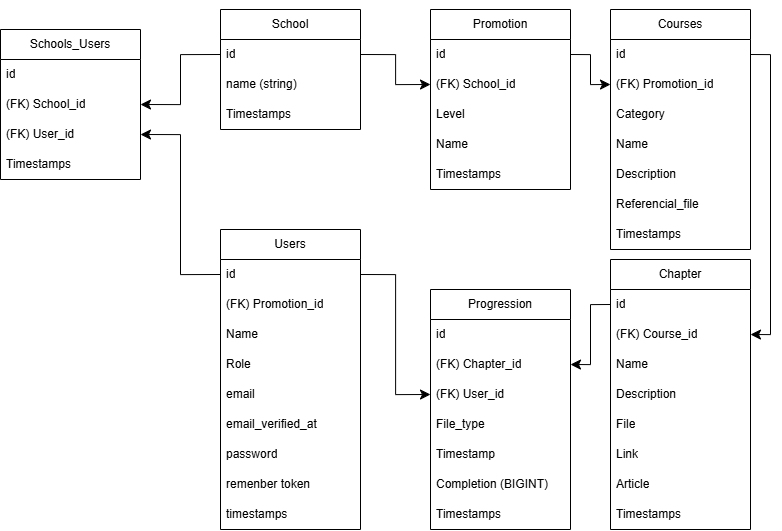

The diagram above was exported from draw.io. Its source (the exported page's mxGraphModel, read from the mxfile embedded in the PNG):
<mxGraphModel dx="2916" dy="1794" grid="1" gridSize="10" guides="0" tooltips="1" connect="1" arrows="1" fold="1" page="1" pageScale="1" pageWidth="1169" pageHeight="827" math="0" shadow="0">
  <root>
    <mxCell id="0" />
    <mxCell id="1" parent="0" />
    <mxCell id="Frqx2_e3zRqKSzYZFYC0-1" parent="1" style="swimlane;fontStyle=0;childLayout=stackLayout;horizontal=1;startSize=30;horizontalStack=0;resizeParent=1;resizeParentMax=0;resizeLast=0;collapsible=1;marginBottom=0;whiteSpace=wrap;html=1;rounded=0;" value="School" vertex="1">
      <mxGeometry height="120" width="140" x="-740" y="-650" as="geometry" />
    </mxCell>
    <mxCell id="Frqx2_e3zRqKSzYZFYC0-2" parent="Frqx2_e3zRqKSzYZFYC0-1" style="text;strokeColor=none;fillColor=none;align=left;verticalAlign=middle;spacingLeft=4;spacingRight=4;overflow=hidden;points=[[0,0.5],[1,0.5]];portConstraint=eastwest;rotatable=0;whiteSpace=wrap;html=1;rounded=0;" value="id" vertex="1">
      <mxGeometry height="30" width="140" y="30" as="geometry" />
    </mxCell>
    <mxCell id="Frqx2_e3zRqKSzYZFYC0-3" parent="Frqx2_e3zRqKSzYZFYC0-1" style="text;align=left;verticalAlign=middle;spacingLeft=4;spacingRight=4;overflow=hidden;points=[[0,0.5],[1,0.5]];portConstraint=eastwest;rotatable=0;whiteSpace=wrap;html=1;rounded=0;" value="name (string)" vertex="1">
      <mxGeometry height="30" width="140" y="60" as="geometry" />
    </mxCell>
    <mxCell id="Frqx2_e3zRqKSzYZFYC0-57" parent="Frqx2_e3zRqKSzYZFYC0-1" style="text;align=left;verticalAlign=middle;spacingLeft=4;spacingRight=4;overflow=hidden;points=[[0,0.5],[1,0.5]];portConstraint=eastwest;rotatable=0;whiteSpace=wrap;html=1;rounded=0;" value="Timestamps" vertex="1">
      <mxGeometry height="30" width="140" y="90" as="geometry" />
    </mxCell>
    <mxCell id="Frqx2_e3zRqKSzYZFYC0-5" parent="1" style="swimlane;fontStyle=0;childLayout=stackLayout;horizontal=1;startSize=30;horizontalStack=0;resizeParent=1;resizeParentMax=0;resizeLast=0;collapsible=1;marginBottom=0;whiteSpace=wrap;html=1;rounded=0;" value="Promotion" vertex="1">
      <mxGeometry height="180" width="140" x="-530" y="-650" as="geometry" />
    </mxCell>
    <mxCell id="Frqx2_e3zRqKSzYZFYC0-6" parent="Frqx2_e3zRqKSzYZFYC0-5" style="text;strokeColor=none;fillColor=none;align=left;verticalAlign=middle;spacingLeft=4;spacingRight=4;overflow=hidden;points=[[0,0.5],[1,0.5]];portConstraint=eastwest;rotatable=0;whiteSpace=wrap;html=1;rounded=0;" value="id" vertex="1">
      <mxGeometry height="30" width="140" y="30" as="geometry" />
    </mxCell>
    <mxCell id="Frqx2_e3zRqKSzYZFYC0-66" parent="Frqx2_e3zRqKSzYZFYC0-5" style="text;strokeColor=none;fillColor=none;align=left;verticalAlign=middle;spacingLeft=4;spacingRight=4;overflow=hidden;points=[[0,0.5],[1,0.5]];portConstraint=eastwest;rotatable=0;whiteSpace=wrap;html=1;rounded=0;" value="(FK) School_id" vertex="1">
      <mxGeometry height="30" width="140" y="60" as="geometry" />
    </mxCell>
    <mxCell id="Frqx2_e3zRqKSzYZFYC0-7" parent="Frqx2_e3zRqKSzYZFYC0-5" style="text;strokeColor=none;fillColor=none;align=left;verticalAlign=middle;spacingLeft=4;spacingRight=4;overflow=hidden;points=[[0,0.5],[1,0.5]];portConstraint=eastwest;rotatable=0;whiteSpace=wrap;html=1;rounded=0;" value="Level" vertex="1">
      <mxGeometry height="30" width="140" y="90" as="geometry" />
    </mxCell>
    <mxCell id="Frqx2_e3zRqKSzYZFYC0-8" parent="Frqx2_e3zRqKSzYZFYC0-5" style="text;strokeColor=none;fillColor=none;align=left;verticalAlign=middle;spacingLeft=4;spacingRight=4;overflow=hidden;points=[[0,0.5],[1,0.5]];portConstraint=eastwest;rotatable=0;whiteSpace=wrap;html=1;rounded=0;" value="Name" vertex="1">
      <mxGeometry height="30" width="140" y="120" as="geometry" />
    </mxCell>
    <mxCell id="Frqx2_e3zRqKSzYZFYC0-60" parent="Frqx2_e3zRqKSzYZFYC0-5" style="text;strokeColor=none;fillColor=none;align=left;verticalAlign=middle;spacingLeft=4;spacingRight=4;overflow=hidden;points=[[0,0.5],[1,0.5]];portConstraint=eastwest;rotatable=0;whiteSpace=wrap;html=1;rounded=0;" value="Timestamps" vertex="1">
      <mxGeometry height="30" width="140" y="150" as="geometry" />
    </mxCell>
    <mxCell id="Frqx2_e3zRqKSzYZFYC0-9" parent="1" style="swimlane;fontStyle=0;childLayout=stackLayout;horizontal=1;startSize=30;horizontalStack=0;resizeParent=1;resizeParentMax=0;resizeLast=0;collapsible=1;marginBottom=0;whiteSpace=wrap;html=1;rounded=0;" value="Courses" vertex="1">
      <mxGeometry height="240" width="140" x="-350" y="-650" as="geometry" />
    </mxCell>
    <mxCell id="Frqx2_e3zRqKSzYZFYC0-10" parent="Frqx2_e3zRqKSzYZFYC0-9" style="text;strokeColor=none;fillColor=none;align=left;verticalAlign=middle;spacingLeft=4;spacingRight=4;overflow=hidden;points=[[0,0.5],[1,0.5]];portConstraint=eastwest;rotatable=0;whiteSpace=wrap;html=1;rounded=0;" value="id" vertex="1">
      <mxGeometry height="30" width="140" y="30" as="geometry" />
    </mxCell>
    <mxCell id="Frqx2_e3zRqKSzYZFYC0-85" parent="Frqx2_e3zRqKSzYZFYC0-9" style="text;strokeColor=none;fillColor=none;align=left;verticalAlign=middle;spacingLeft=4;spacingRight=4;overflow=hidden;points=[[0,0.5],[1,0.5]];portConstraint=eastwest;rotatable=0;whiteSpace=wrap;html=1;rounded=0;" value="(FK) Promotion_id" vertex="1">
      <mxGeometry height="30" width="140" y="60" as="geometry" />
    </mxCell>
    <mxCell id="Frqx2_e3zRqKSzYZFYC0-11" parent="Frqx2_e3zRqKSzYZFYC0-9" style="text;strokeColor=none;fillColor=none;align=left;verticalAlign=middle;spacingLeft=4;spacingRight=4;overflow=hidden;points=[[0,0.5],[1,0.5]];portConstraint=eastwest;rotatable=0;whiteSpace=wrap;html=1;rounded=0;" value="Category" vertex="1">
      <mxGeometry height="30" width="140" y="90" as="geometry" />
    </mxCell>
    <mxCell id="Frqx2_e3zRqKSzYZFYC0-12" parent="Frqx2_e3zRqKSzYZFYC0-9" style="text;strokeColor=none;fillColor=none;align=left;verticalAlign=middle;spacingLeft=4;spacingRight=4;overflow=hidden;points=[[0,0.5],[1,0.5]];portConstraint=eastwest;rotatable=0;whiteSpace=wrap;html=1;rounded=0;" value="Name" vertex="1">
      <mxGeometry height="30" width="140" y="120" as="geometry" />
    </mxCell>
    <mxCell id="Frqx2_e3zRqKSzYZFYC0-14" parent="Frqx2_e3zRqKSzYZFYC0-9" style="text;strokeColor=none;fillColor=none;align=left;verticalAlign=middle;spacingLeft=4;spacingRight=4;overflow=hidden;points=[[0,0.5],[1,0.5]];portConstraint=eastwest;rotatable=0;whiteSpace=wrap;html=1;rounded=0;" value="Description" vertex="1">
      <mxGeometry height="30" width="140" y="150" as="geometry" />
    </mxCell>
    <mxCell id="Frqx2_e3zRqKSzYZFYC0-20" parent="Frqx2_e3zRqKSzYZFYC0-9" style="text;strokeColor=none;fillColor=none;align=left;verticalAlign=middle;spacingLeft=4;spacingRight=4;overflow=hidden;points=[[0,0.5],[1,0.5]];portConstraint=eastwest;rotatable=0;whiteSpace=wrap;html=1;rounded=0;" value="Referencial_file" vertex="1">
      <mxGeometry height="30" width="140" y="180" as="geometry" />
    </mxCell>
    <mxCell id="Frqx2_e3zRqKSzYZFYC0-61" parent="Frqx2_e3zRqKSzYZFYC0-9" style="text;strokeColor=none;fillColor=none;align=left;verticalAlign=middle;spacingLeft=4;spacingRight=4;overflow=hidden;points=[[0,0.5],[1,0.5]];portConstraint=eastwest;rotatable=0;whiteSpace=wrap;html=1;rounded=0;" value="Timestamps" vertex="1">
      <mxGeometry height="30" width="140" y="210" as="geometry" />
    </mxCell>
    <mxCell id="Frqx2_e3zRqKSzYZFYC0-21" parent="1" style="swimlane;fontStyle=0;childLayout=stackLayout;horizontal=1;startSize=30;horizontalStack=0;resizeParent=1;resizeParentMax=0;resizeLast=0;collapsible=1;marginBottom=0;whiteSpace=wrap;html=1;rounded=0;" value="Chapter" vertex="1">
      <mxGeometry height="270" width="140" x="-350" y="-400" as="geometry" />
    </mxCell>
    <mxCell id="Frqx2_e3zRqKSzYZFYC0-22" parent="Frqx2_e3zRqKSzYZFYC0-21" style="text;strokeColor=none;fillColor=none;align=left;verticalAlign=middle;spacingLeft=4;spacingRight=4;overflow=hidden;points=[[0,0.5],[1,0.5]];portConstraint=eastwest;rotatable=0;whiteSpace=wrap;html=1;rounded=0;" value="id" vertex="1">
      <mxGeometry height="30" width="140" y="30" as="geometry" />
    </mxCell>
    <mxCell id="Frqx2_e3zRqKSzYZFYC0-87" parent="Frqx2_e3zRqKSzYZFYC0-21" style="text;strokeColor=none;fillColor=none;align=left;verticalAlign=middle;spacingLeft=4;spacingRight=4;overflow=hidden;points=[[0,0.5],[1,0.5]];portConstraint=eastwest;rotatable=0;whiteSpace=wrap;html=1;rounded=0;" value="(FK) Course_&lt;span style=&quot;background-color: transparent; color: light-dark(rgb(0, 0, 0), rgb(255, 255, 255));&quot;&gt;id&lt;/span&gt;" vertex="1">
      <mxGeometry height="30" width="140" y="60" as="geometry" />
    </mxCell>
    <mxCell id="Frqx2_e3zRqKSzYZFYC0-24" parent="Frqx2_e3zRqKSzYZFYC0-21" style="text;strokeColor=none;fillColor=none;align=left;verticalAlign=middle;spacingLeft=4;spacingRight=4;overflow=hidden;points=[[0,0.5],[1,0.5]];portConstraint=eastwest;rotatable=0;whiteSpace=wrap;html=1;rounded=0;" value="Name" vertex="1">
      <mxGeometry height="30" width="140" y="90" as="geometry" />
    </mxCell>
    <mxCell id="Frqx2_e3zRqKSzYZFYC0-25" parent="Frqx2_e3zRqKSzYZFYC0-21" style="text;strokeColor=none;fillColor=none;align=left;verticalAlign=middle;spacingLeft=4;spacingRight=4;overflow=hidden;points=[[0,0.5],[1,0.5]];portConstraint=eastwest;rotatable=0;whiteSpace=wrap;html=1;rounded=0;" value="Description" vertex="1">
      <mxGeometry height="30" width="140" y="120" as="geometry" />
    </mxCell>
    <mxCell id="Frqx2_e3zRqKSzYZFYC0-23" parent="Frqx2_e3zRqKSzYZFYC0-21" style="text;strokeColor=none;fillColor=none;align=left;verticalAlign=middle;spacingLeft=4;spacingRight=4;overflow=hidden;points=[[0,0.5],[1,0.5]];portConstraint=eastwest;rotatable=0;whiteSpace=wrap;html=1;rounded=0;" value="File" vertex="1">
      <mxGeometry height="30" width="140" y="150" as="geometry" />
    </mxCell>
    <mxCell id="Frqx2_e3zRqKSzYZFYC0-33" parent="Frqx2_e3zRqKSzYZFYC0-21" style="text;strokeColor=none;fillColor=none;align=left;verticalAlign=middle;spacingLeft=4;spacingRight=4;overflow=hidden;points=[[0,0.5],[1,0.5]];portConstraint=eastwest;rotatable=0;whiteSpace=wrap;html=1;rounded=0;" value="Link" vertex="1">
      <mxGeometry height="30" width="140" y="180" as="geometry" />
    </mxCell>
    <mxCell id="Frqx2_e3zRqKSzYZFYC0-34" parent="Frqx2_e3zRqKSzYZFYC0-21" style="text;strokeColor=none;fillColor=none;align=left;verticalAlign=middle;spacingLeft=4;spacingRight=4;overflow=hidden;points=[[0,0.5],[1,0.5]];portConstraint=eastwest;rotatable=0;whiteSpace=wrap;html=1;rounded=0;" value="Article" vertex="1">
      <mxGeometry height="30" width="140" y="210" as="geometry" />
    </mxCell>
    <mxCell id="Frqx2_e3zRqKSzYZFYC0-62" parent="Frqx2_e3zRqKSzYZFYC0-21" style="text;strokeColor=none;fillColor=none;align=left;verticalAlign=middle;spacingLeft=4;spacingRight=4;overflow=hidden;points=[[0,0.5],[1,0.5]];portConstraint=eastwest;rotatable=0;whiteSpace=wrap;html=1;rounded=0;" value="Timestamps" vertex="1">
      <mxGeometry height="30" width="140" y="240" as="geometry" />
    </mxCell>
    <mxCell id="Frqx2_e3zRqKSzYZFYC0-35" parent="1" style="swimlane;fontStyle=0;childLayout=stackLayout;horizontal=1;startSize=30;horizontalStack=0;resizeParent=1;resizeParentMax=0;resizeLast=0;collapsible=1;marginBottom=0;whiteSpace=wrap;html=1;rounded=0;" value="Progression" vertex="1">
      <mxGeometry height="240" width="140" x="-530" y="-370" as="geometry" />
    </mxCell>
    <mxCell id="Frqx2_e3zRqKSzYZFYC0-36" parent="Frqx2_e3zRqKSzYZFYC0-35" style="text;strokeColor=none;fillColor=none;align=left;verticalAlign=middle;spacingLeft=4;spacingRight=4;overflow=hidden;points=[[0,0.5],[1,0.5]];portConstraint=eastwest;rotatable=0;whiteSpace=wrap;html=1;rounded=0;" value="id" vertex="1">
      <mxGeometry height="30" width="140" y="30" as="geometry" />
    </mxCell>
    <mxCell id="Frqx2_e3zRqKSzYZFYC0-39" parent="Frqx2_e3zRqKSzYZFYC0-35" style="text;strokeColor=none;fillColor=none;align=left;verticalAlign=middle;spacingLeft=4;spacingRight=4;overflow=hidden;points=[[0,0.5],[1,0.5]];portConstraint=eastwest;rotatable=0;whiteSpace=wrap;html=1;rounded=0;" value="(FK) Chapter_id" vertex="1">
      <mxGeometry height="30" width="140" y="60" as="geometry" />
    </mxCell>
    <mxCell id="Frqx2_e3zRqKSzYZFYC0-64" parent="Frqx2_e3zRqKSzYZFYC0-35" style="text;strokeColor=none;fillColor=none;align=left;verticalAlign=middle;spacingLeft=4;spacingRight=4;overflow=hidden;points=[[0,0.5],[1,0.5]];portConstraint=eastwest;rotatable=0;whiteSpace=wrap;html=1;rounded=0;" value="(FK) User_id" vertex="1">
      <mxGeometry height="30" width="140" y="90" as="geometry" />
    </mxCell>
    <mxCell id="Frqx2_e3zRqKSzYZFYC0-37" parent="Frqx2_e3zRqKSzYZFYC0-35" style="text;strokeColor=none;fillColor=none;align=left;verticalAlign=middle;spacingLeft=4;spacingRight=4;overflow=hidden;points=[[0,0.5],[1,0.5]];portConstraint=eastwest;rotatable=0;whiteSpace=wrap;html=1;rounded=0;" value="File_type" vertex="1">
      <mxGeometry height="30" width="140" y="120" as="geometry" />
    </mxCell>
    <mxCell id="Frqx2_e3zRqKSzYZFYC0-38" parent="Frqx2_e3zRqKSzYZFYC0-35" style="text;strokeColor=none;fillColor=none;align=left;verticalAlign=middle;spacingLeft=4;spacingRight=4;overflow=hidden;points=[[0,0.5],[1,0.5]];portConstraint=eastwest;rotatable=0;whiteSpace=wrap;html=1;rounded=0;" value="Timestamp" vertex="1">
      <mxGeometry height="30" width="140" y="150" as="geometry" />
    </mxCell>
    <mxCell id="Frqx2_e3zRqKSzYZFYC0-40" parent="Frqx2_e3zRqKSzYZFYC0-35" style="text;strokeColor=none;fillColor=none;align=left;verticalAlign=middle;spacingLeft=4;spacingRight=4;overflow=hidden;points=[[0,0.5],[1,0.5]];portConstraint=eastwest;rotatable=0;whiteSpace=wrap;html=1;rounded=0;" value="Completion (BIGINT)" vertex="1">
      <mxGeometry height="30" width="140" y="180" as="geometry" />
    </mxCell>
    <mxCell id="Frqx2_e3zRqKSzYZFYC0-63" parent="Frqx2_e3zRqKSzYZFYC0-35" style="text;strokeColor=none;fillColor=none;align=left;verticalAlign=middle;spacingLeft=4;spacingRight=4;overflow=hidden;points=[[0,0.5],[1,0.5]];portConstraint=eastwest;rotatable=0;whiteSpace=wrap;html=1;rounded=0;" value="Timestamps" vertex="1">
      <mxGeometry height="30" width="140" y="210" as="geometry" />
    </mxCell>
    <mxCell id="Frqx2_e3zRqKSzYZFYC0-42" parent="1" style="swimlane;fontStyle=0;childLayout=stackLayout;horizontal=1;startSize=30;horizontalStack=0;resizeParent=1;resizeParentMax=0;resizeLast=0;collapsible=1;marginBottom=0;whiteSpace=wrap;html=1;rounded=0;" value="Users" vertex="1">
      <mxGeometry height="300" width="140" x="-740" y="-430" as="geometry" />
    </mxCell>
    <mxCell id="Frqx2_e3zRqKSzYZFYC0-43" parent="Frqx2_e3zRqKSzYZFYC0-42" style="text;strokeColor=none;fillColor=none;align=left;verticalAlign=middle;spacingLeft=4;spacingRight=4;overflow=hidden;points=[[0,0.5],[1,0.5]];portConstraint=eastwest;rotatable=0;whiteSpace=wrap;html=1;rounded=0;" value="id" vertex="1">
      <mxGeometry height="30" width="140" y="30" as="geometry" />
    </mxCell>
    <mxCell id="Frqx2_e3zRqKSzYZFYC0-81" parent="Frqx2_e3zRqKSzYZFYC0-42" style="text;strokeColor=none;fillColor=none;align=left;verticalAlign=middle;spacingLeft=4;spacingRight=4;overflow=hidden;points=[[0,0.5],[1,0.5]];portConstraint=eastwest;rotatable=0;whiteSpace=wrap;html=1;rounded=0;" value="(FK) Promotion_id" vertex="1">
      <mxGeometry height="30" width="140" y="60" as="geometry" />
    </mxCell>
    <mxCell id="Frqx2_e3zRqKSzYZFYC0-44" parent="Frqx2_e3zRqKSzYZFYC0-42" style="text;strokeColor=none;fillColor=none;align=left;verticalAlign=middle;spacingLeft=4;spacingRight=4;overflow=hidden;points=[[0,0.5],[1,0.5]];portConstraint=eastwest;rotatable=0;whiteSpace=wrap;html=1;rounded=0;" value="Name" vertex="1">
      <mxGeometry height="30" width="140" y="90" as="geometry" />
    </mxCell>
    <mxCell id="Frqx2_e3zRqKSzYZFYC0-58" parent="Frqx2_e3zRqKSzYZFYC0-42" style="text;strokeColor=none;fillColor=none;align=left;verticalAlign=middle;spacingLeft=4;spacingRight=4;overflow=hidden;points=[[0,0.5],[1,0.5]];portConstraint=eastwest;rotatable=0;whiteSpace=wrap;html=1;rounded=0;" value="Role" vertex="1">
      <mxGeometry height="30" width="140" y="120" as="geometry" />
    </mxCell>
    <mxCell id="Frqx2_e3zRqKSzYZFYC0-45" parent="Frqx2_e3zRqKSzYZFYC0-42" style="text;strokeColor=none;fillColor=none;align=left;verticalAlign=middle;spacingLeft=4;spacingRight=4;overflow=hidden;points=[[0,0.5],[1,0.5]];portConstraint=eastwest;rotatable=0;whiteSpace=wrap;html=1;rounded=0;" value="email" vertex="1">
      <mxGeometry height="30" width="140" y="150" as="geometry" />
    </mxCell>
    <mxCell id="Frqx2_e3zRqKSzYZFYC0-46" parent="Frqx2_e3zRqKSzYZFYC0-42" style="text;strokeColor=none;fillColor=none;align=left;verticalAlign=middle;spacingLeft=4;spacingRight=4;overflow=hidden;points=[[0,0.5],[1,0.5]];portConstraint=eastwest;rotatable=0;whiteSpace=wrap;html=1;rounded=0;" value="email_verified_at" vertex="1">
      <mxGeometry height="30" width="140" y="180" as="geometry" />
    </mxCell>
    <mxCell id="Frqx2_e3zRqKSzYZFYC0-47" parent="Frqx2_e3zRqKSzYZFYC0-42" style="text;strokeColor=none;fillColor=none;align=left;verticalAlign=middle;spacingLeft=4;spacingRight=4;overflow=hidden;points=[[0,0.5],[1,0.5]];portConstraint=eastwest;rotatable=0;whiteSpace=wrap;html=1;rounded=0;" value="password" vertex="1">
      <mxGeometry height="30" width="140" y="210" as="geometry" />
    </mxCell>
    <mxCell id="Frqx2_e3zRqKSzYZFYC0-48" parent="Frqx2_e3zRqKSzYZFYC0-42" style="text;strokeColor=none;fillColor=none;align=left;verticalAlign=middle;spacingLeft=4;spacingRight=4;overflow=hidden;points=[[0,0.5],[1,0.5]];portConstraint=eastwest;rotatable=0;whiteSpace=wrap;html=1;rounded=0;" value="remenber token" vertex="1">
      <mxGeometry height="30" width="140" y="240" as="geometry" />
    </mxCell>
    <mxCell id="Frqx2_e3zRqKSzYZFYC0-49" parent="Frqx2_e3zRqKSzYZFYC0-42" style="text;strokeColor=none;fillColor=none;align=left;verticalAlign=middle;spacingLeft=4;spacingRight=4;overflow=hidden;points=[[0,0.5],[1,0.5]];portConstraint=eastwest;rotatable=0;whiteSpace=wrap;html=1;rounded=0;" value="timestamps" vertex="1">
      <mxGeometry height="30" width="140" y="270" as="geometry" />
    </mxCell>
    <mxCell id="Frqx2_e3zRqKSzYZFYC0-68" edge="1" parent="1" source="Frqx2_e3zRqKSzYZFYC0-1" style="edgeStyle=none;curved=1;rounded=0;orthogonalLoop=1;jettySize=auto;html=1;exitX=0.75;exitY=0;exitDx=0;exitDy=0;fontSize=12;startSize=8;endSize=8;" target="Frqx2_e3zRqKSzYZFYC0-1">
      <mxGeometry relative="1" as="geometry" />
    </mxCell>
    <mxCell id="Frqx2_e3zRqKSzYZFYC0-72" parent="1" style="swimlane;fontStyle=0;childLayout=stackLayout;horizontal=1;startSize=30;horizontalStack=0;resizeParent=1;resizeParentMax=0;resizeLast=0;collapsible=1;marginBottom=0;whiteSpace=wrap;html=1;rounded=0;" value="Schools_Users" vertex="1">
      <mxGeometry height="150" width="140" x="-960" y="-630" as="geometry" />
    </mxCell>
    <mxCell id="Frqx2_e3zRqKSzYZFYC0-73" parent="Frqx2_e3zRqKSzYZFYC0-72" style="text;strokeColor=none;fillColor=none;align=left;verticalAlign=middle;spacingLeft=4;spacingRight=4;overflow=hidden;points=[[0,0.5],[1,0.5]];portConstraint=eastwest;rotatable=0;whiteSpace=wrap;html=1;rounded=0;" value="id" vertex="1">
      <mxGeometry height="30" width="140" y="30" as="geometry" />
    </mxCell>
    <mxCell id="Frqx2_e3zRqKSzYZFYC0-74" parent="Frqx2_e3zRqKSzYZFYC0-72" style="text;strokeColor=none;fillColor=none;align=left;verticalAlign=middle;spacingLeft=4;spacingRight=4;overflow=hidden;points=[[0,0.5],[1,0.5]];portConstraint=eastwest;rotatable=0;whiteSpace=wrap;html=1;rounded=0;" value="(FK) School_id" vertex="1">
      <mxGeometry height="30" width="140" y="60" as="geometry" />
    </mxCell>
    <mxCell id="Frqx2_e3zRqKSzYZFYC0-75" parent="Frqx2_e3zRqKSzYZFYC0-72" style="text;strokeColor=none;fillColor=none;align=left;verticalAlign=middle;spacingLeft=4;spacingRight=4;overflow=hidden;points=[[0,0.5],[1,0.5]];portConstraint=eastwest;rotatable=0;whiteSpace=wrap;html=1;rounded=0;" value="(FK) User_id" vertex="1">
      <mxGeometry height="30" width="140" y="90" as="geometry" />
    </mxCell>
    <mxCell id="Frqx2_e3zRqKSzYZFYC0-79" parent="Frqx2_e3zRqKSzYZFYC0-72" style="text;strokeColor=none;fillColor=none;align=left;verticalAlign=middle;spacingLeft=4;spacingRight=4;overflow=hidden;points=[[0,0.5],[1,0.5]];portConstraint=eastwest;rotatable=0;whiteSpace=wrap;html=1;rounded=0;" value="Timestamps" vertex="1">
      <mxGeometry height="30" width="140" y="120" as="geometry" />
    </mxCell>
    <mxCell id="Frqx2_e3zRqKSzYZFYC0-86" edge="1" parent="1" source="Frqx2_e3zRqKSzYZFYC0-6" style="edgeStyle=orthogonalEdgeStyle;rounded=0;orthogonalLoop=1;jettySize=auto;html=1;exitX=1;exitY=0.5;exitDx=0;exitDy=0;fontSize=12;startSize=8;endSize=8;entryX=0;entryY=0.5;entryDx=0;entryDy=0;" target="Frqx2_e3zRqKSzYZFYC0-85">
      <mxGeometry relative="1" as="geometry" />
    </mxCell>
    <mxCell id="Frqx2_e3zRqKSzYZFYC0-90" edge="1" parent="1" source="Frqx2_e3zRqKSzYZFYC0-22" style="edgeStyle=orthogonalEdgeStyle;rounded=0;orthogonalLoop=1;jettySize=auto;html=1;exitX=0;exitY=0.5;exitDx=0;exitDy=0;entryX=1;entryY=0.5;entryDx=0;entryDy=0;fontSize=12;startSize=8;endSize=8;" target="Frqx2_e3zRqKSzYZFYC0-39">
      <mxGeometry relative="1" as="geometry" />
    </mxCell>
    <mxCell id="Frqx2_e3zRqKSzYZFYC0-91" edge="1" parent="1" source="Frqx2_e3zRqKSzYZFYC0-43" style="edgeStyle=orthogonalEdgeStyle;rounded=0;orthogonalLoop=1;jettySize=auto;html=1;exitX=1;exitY=0.5;exitDx=0;exitDy=0;entryX=0;entryY=0.5;entryDx=0;entryDy=0;fontSize=12;startSize=8;endSize=8;" target="Frqx2_e3zRqKSzYZFYC0-64">
      <mxGeometry relative="1" as="geometry" />
    </mxCell>
    <mxCell id="Frqx2_e3zRqKSzYZFYC0-93" edge="1" parent="1" source="Frqx2_e3zRqKSzYZFYC0-43" style="edgeStyle=orthogonalEdgeStyle;rounded=0;orthogonalLoop=1;jettySize=auto;html=1;exitX=0;exitY=0.5;exitDx=0;exitDy=0;entryX=1;entryY=0.5;entryDx=0;entryDy=0;fontSize=12;startSize=8;endSize=8;" target="Frqx2_e3zRqKSzYZFYC0-75">
      <mxGeometry relative="1" as="geometry" />
    </mxCell>
    <mxCell id="Frqx2_e3zRqKSzYZFYC0-94" edge="1" parent="1" source="Frqx2_e3zRqKSzYZFYC0-2" style="edgeStyle=orthogonalEdgeStyle;rounded=0;orthogonalLoop=1;jettySize=auto;html=1;exitX=0;exitY=0.5;exitDx=0;exitDy=0;entryX=1;entryY=0.5;entryDx=0;entryDy=0;fontSize=12;startSize=8;endSize=8;" target="Frqx2_e3zRqKSzYZFYC0-74">
      <mxGeometry relative="1" as="geometry" />
    </mxCell>
    <mxCell id="Frqx2_e3zRqKSzYZFYC0-96" edge="1" parent="1" source="Frqx2_e3zRqKSzYZFYC0-2" style="edgeStyle=orthogonalEdgeStyle;rounded=0;orthogonalLoop=1;jettySize=auto;html=1;exitX=1;exitY=0.5;exitDx=0;exitDy=0;entryX=0;entryY=0.5;entryDx=0;entryDy=0;fontSize=12;startSize=8;endSize=8;" target="Frqx2_e3zRqKSzYZFYC0-66">
      <mxGeometry relative="1" as="geometry" />
    </mxCell>
    <mxCell id="Frqx2_e3zRqKSzYZFYC0-98" edge="1" parent="1" source="Frqx2_e3zRqKSzYZFYC0-10" style="edgeStyle=orthogonalEdgeStyle;rounded=0;orthogonalLoop=1;jettySize=auto;html=1;exitX=1;exitY=0.5;exitDx=0;exitDy=0;entryX=1;entryY=0.5;entryDx=0;entryDy=0;fontSize=12;startSize=8;endSize=8;" target="Frqx2_e3zRqKSzYZFYC0-87">
      <mxGeometry relative="1" as="geometry" />
    </mxCell>
  </root>
</mxGraphModel>